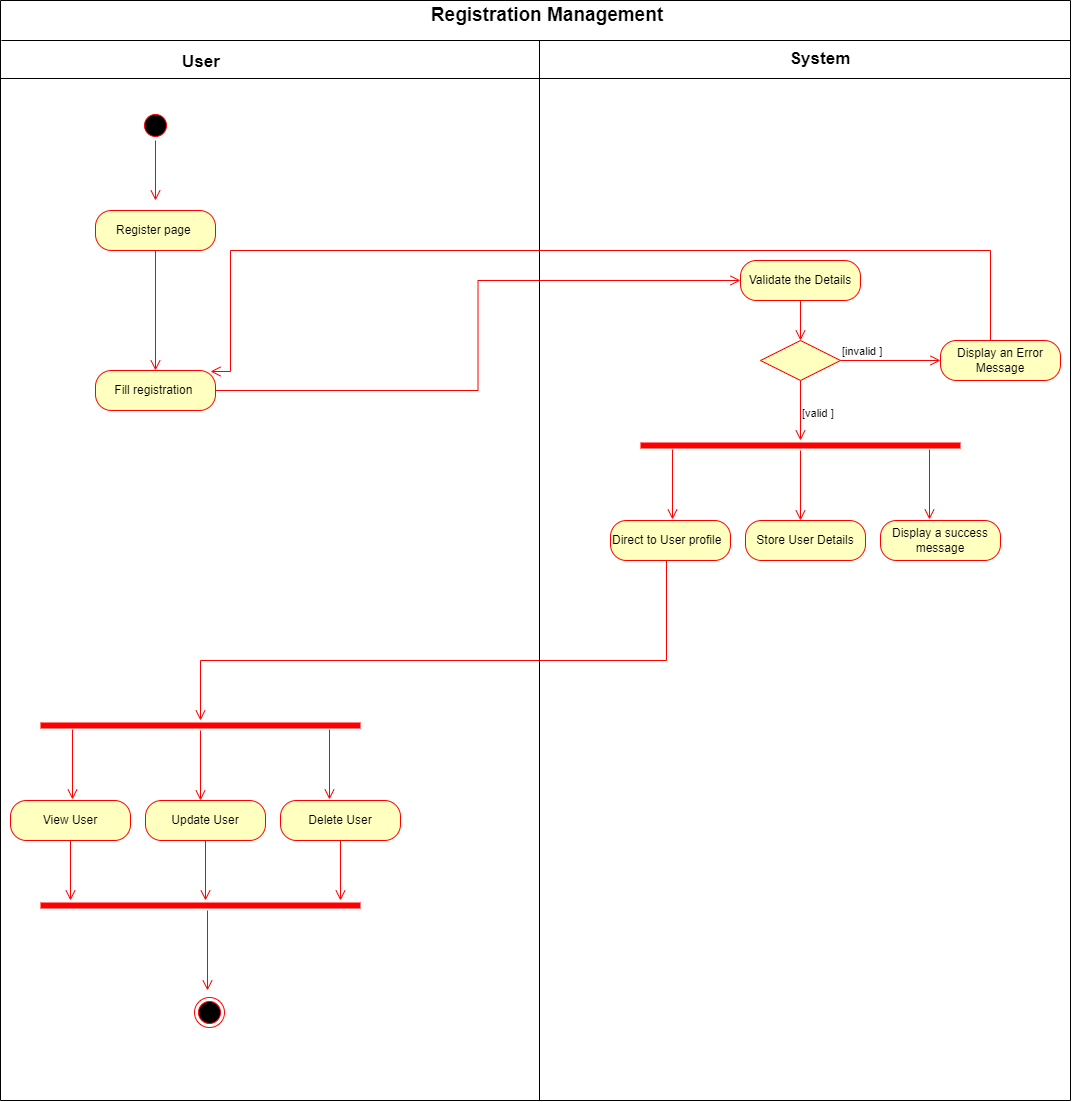

The diagram above was exported from draw.io. Its source (the exported page's mxGraphModel, read from the mxfile embedded in the PNG):
<mxGraphModel dx="1038" dy="1679" grid="1" gridSize="10" guides="1" tooltips="1" connect="1" arrows="1" fold="1" page="1" pageScale="1" pageWidth="850" pageHeight="1100" math="0" shadow="0">
  <root>
    <mxCell id="0" />
    <mxCell id="1" parent="0" />
    <mxCell id="C-Ev7elhYa4t0Tpo1JZa-1" value="" style="ellipse;html=1;shape=startState;fillColor=#000000;strokeColor=#ff0000;" parent="1" vertex="1">
      <mxGeometry x="320" y="70" width="30" height="30" as="geometry" />
    </mxCell>
    <mxCell id="C-Ev7elhYa4t0Tpo1JZa-2" value="" style="edgeStyle=orthogonalEdgeStyle;html=1;verticalAlign=bottom;endArrow=open;endSize=8;strokeColor=#ff0000;rounded=0;" parent="1" source="C-Ev7elhYa4t0Tpo1JZa-1" edge="1">
      <mxGeometry relative="1" as="geometry">
        <mxPoint x="335" y="160" as="targetPoint" />
      </mxGeometry>
    </mxCell>
    <mxCell id="C-Ev7elhYa4t0Tpo1JZa-3" value="Register page&amp;nbsp;" style="rounded=1;whiteSpace=wrap;html=1;arcSize=40;fontColor=#000000;fillColor=#ffffc0;strokeColor=#ff0000;" parent="1" vertex="1">
      <mxGeometry x="275" y="170" width="120" height="40" as="geometry" />
    </mxCell>
    <mxCell id="C-Ev7elhYa4t0Tpo1JZa-4" value="" style="edgeStyle=orthogonalEdgeStyle;html=1;verticalAlign=bottom;endArrow=open;endSize=8;strokeColor=#ff0000;rounded=0;" parent="1" source="C-Ev7elhYa4t0Tpo1JZa-3" target="C-Ev7elhYa4t0Tpo1JZa-5" edge="1">
      <mxGeometry relative="1" as="geometry">
        <mxPoint x="335" y="270" as="targetPoint" />
      </mxGeometry>
    </mxCell>
    <mxCell id="C-Ev7elhYa4t0Tpo1JZa-5" value="Fill registration&amp;nbsp;" style="rounded=1;whiteSpace=wrap;html=1;arcSize=40;fontColor=#000000;fillColor=#ffffc0;strokeColor=#ff0000;" parent="1" vertex="1">
      <mxGeometry x="275" y="330" width="120" height="40" as="geometry" />
    </mxCell>
    <mxCell id="C-Ev7elhYa4t0Tpo1JZa-14" value="" style="shape=line;html=1;strokeWidth=6;strokeColor=#ff0000;" parent="1" vertex="1">
      <mxGeometry x="220" y="680" width="320" height="10" as="geometry" />
    </mxCell>
    <mxCell id="C-Ev7elhYa4t0Tpo1JZa-15" value="" style="edgeStyle=orthogonalEdgeStyle;html=1;verticalAlign=bottom;endArrow=open;endSize=8;strokeColor=#ff0000;rounded=0;" parent="1" source="C-Ev7elhYa4t0Tpo1JZa-14" edge="1">
      <mxGeometry relative="1" as="geometry">
        <mxPoint x="380" y="760" as="targetPoint" />
        <Array as="points">
          <mxPoint x="380" y="760" />
        </Array>
      </mxGeometry>
    </mxCell>
    <mxCell id="C-Ev7elhYa4t0Tpo1JZa-18" value="" style="edgeStyle=orthogonalEdgeStyle;html=1;verticalAlign=bottom;endArrow=open;endSize=8;strokeColor=#ff0000;rounded=0;" parent="1" edge="1">
      <mxGeometry relative="1" as="geometry">
        <mxPoint x="252" y="759" as="targetPoint" />
        <mxPoint x="252" y="689" as="sourcePoint" />
        <Array as="points">
          <mxPoint x="252" y="759" />
        </Array>
      </mxGeometry>
    </mxCell>
    <mxCell id="C-Ev7elhYa4t0Tpo1JZa-19" value="" style="edgeStyle=orthogonalEdgeStyle;html=1;verticalAlign=bottom;endArrow=open;endSize=8;strokeColor=#ff0000;rounded=0;" parent="1" edge="1">
      <mxGeometry relative="1" as="geometry">
        <mxPoint x="509" y="759" as="targetPoint" />
        <mxPoint x="509" y="689" as="sourcePoint" />
        <Array as="points">
          <mxPoint x="509" y="759" />
        </Array>
      </mxGeometry>
    </mxCell>
    <mxCell id="C-Ev7elhYa4t0Tpo1JZa-20" value="View User" style="rounded=1;whiteSpace=wrap;html=1;arcSize=40;fontColor=#000000;fillColor=#ffffc0;strokeColor=#ff0000;" parent="1" vertex="1">
      <mxGeometry x="190" y="760" width="120" height="40" as="geometry" />
    </mxCell>
    <mxCell id="C-Ev7elhYa4t0Tpo1JZa-21" value="" style="edgeStyle=orthogonalEdgeStyle;html=1;verticalAlign=bottom;endArrow=open;endSize=8;strokeColor=#ff0000;rounded=0;" parent="1" source="C-Ev7elhYa4t0Tpo1JZa-20" edge="1">
      <mxGeometry relative="1" as="geometry">
        <mxPoint x="250" y="860" as="targetPoint" />
      </mxGeometry>
    </mxCell>
    <mxCell id="C-Ev7elhYa4t0Tpo1JZa-22" value="Update User" style="rounded=1;whiteSpace=wrap;html=1;arcSize=40;fontColor=#000000;fillColor=#ffffc0;strokeColor=#ff0000;" parent="1" vertex="1">
      <mxGeometry x="325" y="760" width="120" height="40" as="geometry" />
    </mxCell>
    <mxCell id="C-Ev7elhYa4t0Tpo1JZa-23" value="" style="edgeStyle=orthogonalEdgeStyle;html=1;verticalAlign=bottom;endArrow=open;endSize=8;strokeColor=#ff0000;rounded=0;" parent="1" source="C-Ev7elhYa4t0Tpo1JZa-22" edge="1">
      <mxGeometry relative="1" as="geometry">
        <mxPoint x="385" y="860" as="targetPoint" />
      </mxGeometry>
    </mxCell>
    <mxCell id="C-Ev7elhYa4t0Tpo1JZa-24" value="Delete User" style="rounded=1;whiteSpace=wrap;html=1;arcSize=40;fontColor=#000000;fillColor=#ffffc0;strokeColor=#ff0000;" parent="1" vertex="1">
      <mxGeometry x="460" y="760" width="120" height="40" as="geometry" />
    </mxCell>
    <mxCell id="C-Ev7elhYa4t0Tpo1JZa-25" value="" style="edgeStyle=orthogonalEdgeStyle;html=1;verticalAlign=bottom;endArrow=open;endSize=8;strokeColor=#ff0000;rounded=0;" parent="1" source="C-Ev7elhYa4t0Tpo1JZa-24" edge="1">
      <mxGeometry relative="1" as="geometry">
        <mxPoint x="520" y="860" as="targetPoint" />
      </mxGeometry>
    </mxCell>
    <mxCell id="C-Ev7elhYa4t0Tpo1JZa-26" value="" style="shape=line;html=1;strokeWidth=6;strokeColor=#ff0000;" parent="1" vertex="1">
      <mxGeometry x="220" y="860" width="320" height="10" as="geometry" />
    </mxCell>
    <mxCell id="C-Ev7elhYa4t0Tpo1JZa-27" value="" style="edgeStyle=orthogonalEdgeStyle;html=1;verticalAlign=bottom;endArrow=open;endSize=8;strokeColor=#ff0000;rounded=0;" parent="1" edge="1">
      <mxGeometry relative="1" as="geometry">
        <mxPoint x="387" y="950" as="targetPoint" />
        <mxPoint x="387" y="870" as="sourcePoint" />
      </mxGeometry>
    </mxCell>
    <mxCell id="C-Ev7elhYa4t0Tpo1JZa-35" value="" style="edgeStyle=orthogonalEdgeStyle;html=1;verticalAlign=bottom;endArrow=open;endSize=8;strokeColor=#ff0000;rounded=0;" parent="1" source="C-Ev7elhYa4t0Tpo1JZa-34" edge="1">
      <mxGeometry relative="1" as="geometry">
        <mxPoint x="390" y="331" as="targetPoint" />
        <Array as="points">
          <mxPoint x="1170" y="210" />
          <mxPoint x="410" y="210" />
          <mxPoint x="410" y="331" />
        </Array>
      </mxGeometry>
    </mxCell>
    <mxCell id="C-Ev7elhYa4t0Tpo1JZa-44" value="" style="edgeStyle=orthogonalEdgeStyle;html=1;verticalAlign=bottom;endArrow=open;endSize=8;strokeColor=#ff0000;rounded=0;exitX=1;exitY=0.5;exitDx=0;exitDy=0;entryX=0;entryY=0.5;entryDx=0;entryDy=0;" parent="1" source="C-Ev7elhYa4t0Tpo1JZa-5" target="C-Ev7elhYa4t0Tpo1JZa-29" edge="1">
      <mxGeometry relative="1" as="geometry">
        <mxPoint x="345" y="390" as="targetPoint" />
        <mxPoint x="345" y="330" as="sourcePoint" />
      </mxGeometry>
    </mxCell>
    <mxCell id="C-Ev7elhYa4t0Tpo1JZa-47" value="" style="edgeStyle=orthogonalEdgeStyle;html=1;verticalAlign=bottom;endArrow=open;endSize=8;strokeColor=#ff0000;rounded=0;exitX=0.5;exitY=1;exitDx=0;exitDy=0;" parent="1" source="C-Ev7elhYa4t0Tpo1JZa-41" edge="1">
      <mxGeometry relative="1" as="geometry">
        <mxPoint x="380" y="680" as="targetPoint" />
        <mxPoint x="846" y="600" as="sourcePoint" />
        <Array as="points">
          <mxPoint x="846" y="520" />
          <mxPoint x="846" y="620" />
          <mxPoint x="380" y="620" />
        </Array>
      </mxGeometry>
    </mxCell>
    <mxCell id="C-Ev7elhYa4t0Tpo1JZa-49" value="" style="swimlane;startSize=0;" parent="1" vertex="1">
      <mxGeometry x="180" y="-40" width="1070" height="1100" as="geometry" />
    </mxCell>
    <mxCell id="C-Ev7elhYa4t0Tpo1JZa-29" value="Validate the Details" style="rounded=1;whiteSpace=wrap;html=1;arcSize=40;fontColor=#000000;fillColor=#ffffc0;strokeColor=#ff0000;" parent="C-Ev7elhYa4t0Tpo1JZa-49" vertex="1">
      <mxGeometry x="740" y="260" width="120" height="40" as="geometry" />
    </mxCell>
    <mxCell id="C-Ev7elhYa4t0Tpo1JZa-30" value="" style="edgeStyle=orthogonalEdgeStyle;html=1;verticalAlign=bottom;endArrow=open;endSize=8;strokeColor=#ff0000;rounded=0;" parent="C-Ev7elhYa4t0Tpo1JZa-49" source="C-Ev7elhYa4t0Tpo1JZa-29" edge="1">
      <mxGeometry relative="1" as="geometry">
        <mxPoint x="800" y="340" as="targetPoint" />
      </mxGeometry>
    </mxCell>
    <mxCell id="C-Ev7elhYa4t0Tpo1JZa-31" value="" style="rhombus;whiteSpace=wrap;html=1;fillColor=#ffffc0;strokeColor=#ff0000;" parent="C-Ev7elhYa4t0Tpo1JZa-49" vertex="1">
      <mxGeometry x="760" y="340" width="80" height="40" as="geometry" />
    </mxCell>
    <mxCell id="C-Ev7elhYa4t0Tpo1JZa-32" value="[invalid ]" style="edgeStyle=orthogonalEdgeStyle;html=1;align=left;verticalAlign=bottom;endArrow=open;endSize=8;strokeColor=#ff0000;rounded=0;" parent="C-Ev7elhYa4t0Tpo1JZa-49" source="C-Ev7elhYa4t0Tpo1JZa-31" edge="1">
      <mxGeometry x="-1" relative="1" as="geometry">
        <mxPoint x="940" y="360" as="targetPoint" />
      </mxGeometry>
    </mxCell>
    <mxCell id="C-Ev7elhYa4t0Tpo1JZa-33" value="[valid ]" style="edgeStyle=orthogonalEdgeStyle;html=1;align=left;verticalAlign=top;endArrow=open;endSize=8;strokeColor=#ff0000;rounded=0;" parent="C-Ev7elhYa4t0Tpo1JZa-49" source="C-Ev7elhYa4t0Tpo1JZa-31" edge="1">
      <mxGeometry x="-0.3333" relative="1" as="geometry">
        <mxPoint x="800" y="440" as="targetPoint" />
        <mxPoint as="offset" />
      </mxGeometry>
    </mxCell>
    <mxCell id="C-Ev7elhYa4t0Tpo1JZa-34" value="Display an Error Message" style="rounded=1;whiteSpace=wrap;html=1;arcSize=40;fontColor=#000000;fillColor=#ffffc0;strokeColor=#ff0000;" parent="C-Ev7elhYa4t0Tpo1JZa-49" vertex="1">
      <mxGeometry x="940" y="340" width="120" height="40" as="geometry" />
    </mxCell>
    <mxCell id="C-Ev7elhYa4t0Tpo1JZa-37" value="" style="shape=line;html=1;strokeWidth=6;strokeColor=#ff0000;" parent="C-Ev7elhYa4t0Tpo1JZa-49" vertex="1">
      <mxGeometry x="640" y="440" width="320" height="10" as="geometry" />
    </mxCell>
    <mxCell id="C-Ev7elhYa4t0Tpo1JZa-38" value="" style="edgeStyle=orthogonalEdgeStyle;html=1;verticalAlign=bottom;endArrow=open;endSize=8;strokeColor=#ff0000;rounded=0;" parent="C-Ev7elhYa4t0Tpo1JZa-49" source="C-Ev7elhYa4t0Tpo1JZa-37" edge="1">
      <mxGeometry relative="1" as="geometry">
        <mxPoint x="800" y="520" as="targetPoint" />
        <Array as="points">
          <mxPoint x="800" y="520" />
        </Array>
      </mxGeometry>
    </mxCell>
    <mxCell id="C-Ev7elhYa4t0Tpo1JZa-39" value="" style="edgeStyle=orthogonalEdgeStyle;html=1;verticalAlign=bottom;endArrow=open;endSize=8;strokeColor=#ff0000;rounded=0;" parent="C-Ev7elhYa4t0Tpo1JZa-49" edge="1">
      <mxGeometry relative="1" as="geometry">
        <mxPoint x="672" y="519" as="targetPoint" />
        <mxPoint x="672" y="449" as="sourcePoint" />
        <Array as="points">
          <mxPoint x="672" y="519" />
        </Array>
      </mxGeometry>
    </mxCell>
    <mxCell id="C-Ev7elhYa4t0Tpo1JZa-40" value="" style="edgeStyle=orthogonalEdgeStyle;html=1;verticalAlign=bottom;endArrow=open;endSize=8;strokeColor=#ff0000;rounded=0;" parent="C-Ev7elhYa4t0Tpo1JZa-49" edge="1">
      <mxGeometry relative="1" as="geometry">
        <mxPoint x="929" y="519" as="targetPoint" />
        <mxPoint x="929" y="449" as="sourcePoint" />
        <Array as="points">
          <mxPoint x="929" y="519" />
        </Array>
      </mxGeometry>
    </mxCell>
    <mxCell id="C-Ev7elhYa4t0Tpo1JZa-41" value="Direct to User profile&amp;nbsp;&amp;nbsp;" style="rounded=1;whiteSpace=wrap;html=1;arcSize=40;fontColor=#000000;fillColor=#ffffc0;strokeColor=#ff0000;" parent="C-Ev7elhYa4t0Tpo1JZa-49" vertex="1">
      <mxGeometry x="610" y="520" width="120" height="40" as="geometry" />
    </mxCell>
    <mxCell id="C-Ev7elhYa4t0Tpo1JZa-42" value="Store User Details" style="rounded=1;whiteSpace=wrap;html=1;arcSize=40;fontColor=#000000;fillColor=#ffffc0;strokeColor=#ff0000;" parent="C-Ev7elhYa4t0Tpo1JZa-49" vertex="1">
      <mxGeometry x="745" y="520" width="120" height="40" as="geometry" />
    </mxCell>
    <mxCell id="C-Ev7elhYa4t0Tpo1JZa-43" value="Display a success message" style="rounded=1;whiteSpace=wrap;html=1;arcSize=40;fontColor=#000000;fillColor=#ffffc0;strokeColor=#ff0000;" parent="C-Ev7elhYa4t0Tpo1JZa-49" vertex="1">
      <mxGeometry x="880" y="520" width="120" height="40" as="geometry" />
    </mxCell>
    <mxCell id="C-Ev7elhYa4t0Tpo1JZa-52" value="&lt;font size=&quot;1&quot;&gt;&lt;b style=&quot;font-size: 17px&quot;&gt;User&lt;/b&gt;&lt;/font&gt;" style="text;html=1;strokeColor=none;fillColor=none;align=center;verticalAlign=middle;whiteSpace=wrap;rounded=0;" parent="C-Ev7elhYa4t0Tpo1JZa-49" vertex="1">
      <mxGeometry x="171" y="47" width="60" height="30" as="geometry" />
    </mxCell>
    <mxCell id="C-Ev7elhYa4t0Tpo1JZa-53" value="&lt;font size=&quot;1&quot;&gt;&lt;b style=&quot;font-size: 17px&quot;&gt;System&lt;/b&gt;&lt;/font&gt;" style="text;html=1;strokeColor=none;fillColor=none;align=center;verticalAlign=middle;whiteSpace=wrap;rounded=0;" parent="C-Ev7elhYa4t0Tpo1JZa-49" vertex="1">
      <mxGeometry x="790" y="44" width="60" height="30" as="geometry" />
    </mxCell>
    <mxCell id="C-Ev7elhYa4t0Tpo1JZa-55" value="&lt;b&gt;&lt;font style=&quot;font-size: 19px&quot;&gt;Registration Management&lt;/font&gt;&lt;/b&gt;" style="text;html=1;strokeColor=none;fillColor=none;align=center;verticalAlign=middle;whiteSpace=wrap;rounded=0;fontSize=14;" parent="C-Ev7elhYa4t0Tpo1JZa-49" vertex="1">
      <mxGeometry x="372" width="350" height="30" as="geometry" />
    </mxCell>
    <mxCell id="C-Ev7elhYa4t0Tpo1JZa-28" value="" style="ellipse;html=1;shape=endState;fillColor=#000000;strokeColor=#ff0000;" parent="C-Ev7elhYa4t0Tpo1JZa-49" vertex="1">
      <mxGeometry x="194" y="997" width="30" height="30" as="geometry" />
    </mxCell>
    <mxCell id="C-Ev7elhYa4t0Tpo1JZa-50" value="" style="endArrow=none;html=1;rounded=0;" parent="1" edge="1">
      <mxGeometry width="50" height="50" relative="1" as="geometry">
        <mxPoint x="180" y="38" as="sourcePoint" />
        <mxPoint x="1250" y="38" as="targetPoint" />
      </mxGeometry>
    </mxCell>
    <mxCell id="C-Ev7elhYa4t0Tpo1JZa-51" value="" style="endArrow=none;html=1;rounded=0;" parent="1" edge="1">
      <mxGeometry width="50" height="50" relative="1" as="geometry">
        <mxPoint x="181" y="2.2737367544323206e-13" as="sourcePoint" />
        <mxPoint x="1250" as="targetPoint" />
      </mxGeometry>
    </mxCell>
    <mxCell id="C-Ev7elhYa4t0Tpo1JZa-56" value="" style="endArrow=none;html=1;rounded=0;fontSize=19;exitX=0.5;exitY=1;exitDx=0;exitDy=0;" parent="1" edge="1">
      <mxGeometry width="50" height="50" relative="1" as="geometry">
        <mxPoint x="719" y="1059.9999999999995" as="sourcePoint" />
        <mxPoint x="719" as="targetPoint" />
      </mxGeometry>
    </mxCell>
  </root>
</mxGraphModel>